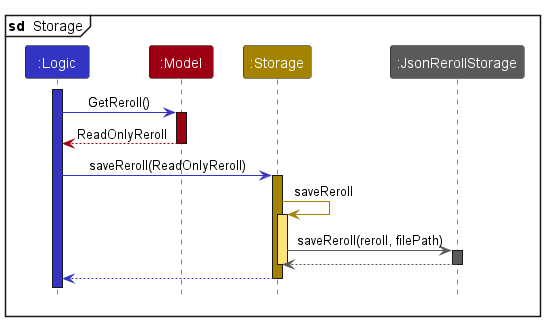

The diagram above was rendered by PlantUML. Its source (embedded in the PNG):
@startuml
!include style.puml

!define JSON_REROLL_STORAGE_COLOR #5A5A5A

Participant ":Logic" as logic LOGIC_COLOR
Participant ":Model" as model MODEL_COLOR
Participant ":Storage" as storage STORAGE_COLOR
Participant ":JsonRerollStorage" as jsonrerollstorage JSON_REROLL_STORAGE_COLOR

mainframe **sd**  Storage
logic ++ LOGIC_COLOR
logic -[LOGIC_COLOR]> model++ MODEL_COLOR: GetReroll()
logic <-[MODEL_COLOR]- model-- : ReadOnlyReroll

logic-[LOGIC_COLOR]> storage : saveReroll(ReadOnlyReroll)
activate storage STORAGE_COLOR

storage -[STORAGE_COLOR]> storage : saveReroll
activate storage STORAGE_COLOR_T1

storage -[JSON_REROLL_STORAGE_COLOR]> jsonrerollstorage++ JSON_REROLL_STORAGE_COLOR: saveReroll(reroll, filePath)
return

storage --
return
deactivate storage
@enduml